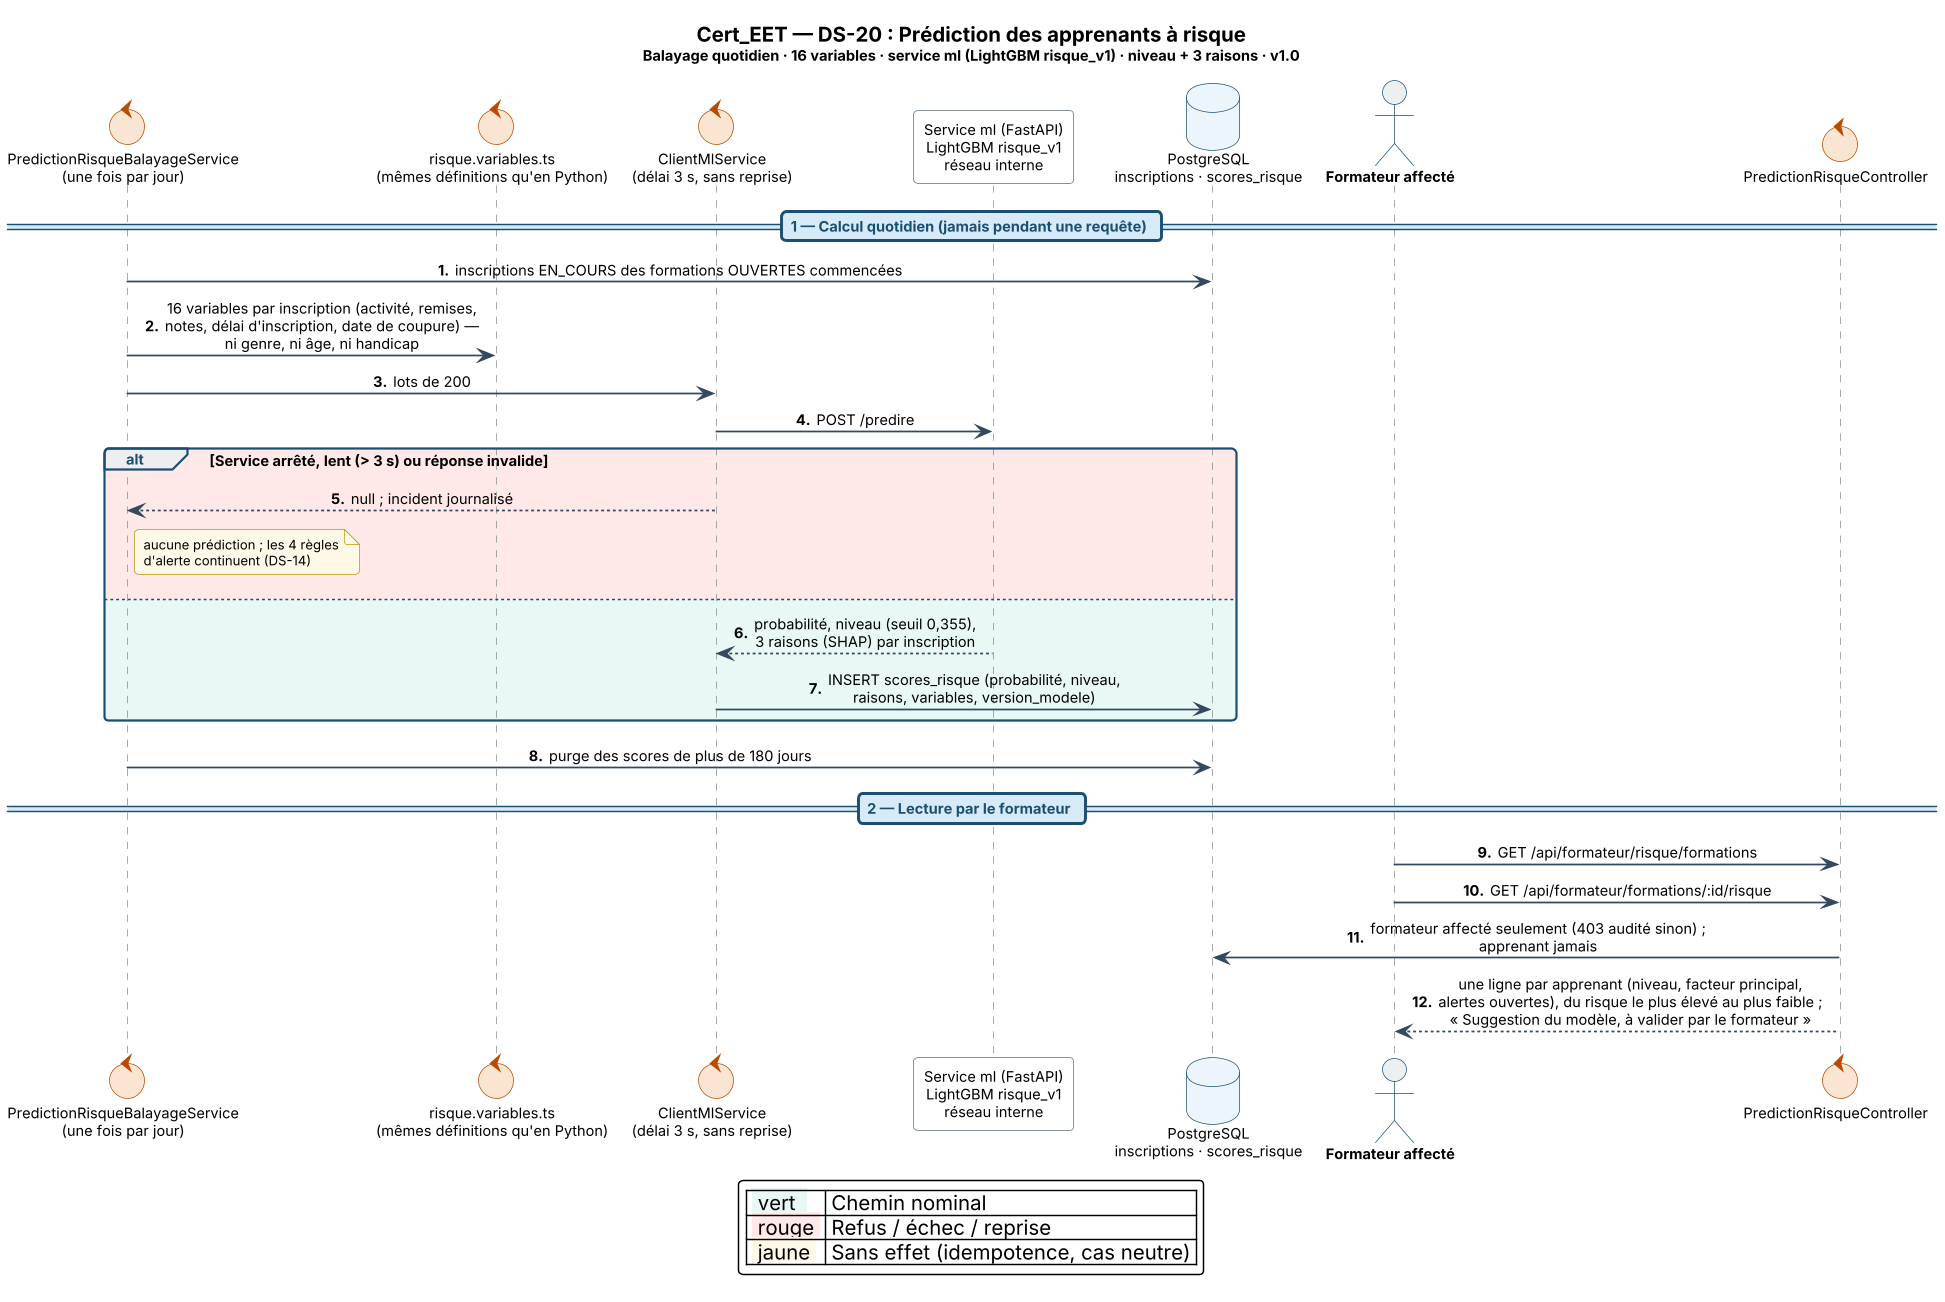

The diagram above was rendered by PlantUML. Its source (embedded in the PNG):
@startuml Cert_EET_DS20_Prediction_Risque
!include ../_style.puml
' =====================================================================
'  Projet    : Cert_EET
'  Diagramme : DS-20 — Prédiction des apprenants à risque
'  Acteur(s) : Système (balayage), Formateur affecté, Administrateur
'  Réf.      : F6 · IA prédictive (PR #107 → #112, journal 92) · docs/IA_PREDICTION_RISQUE.md
'  Auteur    : Iyed Omri — PFE ESPRIT 2026
'  Version   : 1.0 — 18/11/2026 : nouveau.
'  Source    : code de `main` = e7216f2 (PR #141) et engineering-log/
' =====================================================================
!pragma teoz true
autonumber "<b>0."
skinparam DefaultFontSize 10
skinparam sequenceMessageAlign center
skinparam responseMessageBelowArrow true
skinparam ParticipantPadding 18
skinparam LifeLineBorderThickness 1.0
skinparam participant {
  BackgroundColor #FFFFFF
  BorderColor #5D6D7E
}
skinparam actor {
  BackgroundColor #ECF0F1
  BorderColor #1B4F72
  FontStyle bold
}
skinparam database {
  BackgroundColor #EBF5FB
  BorderColor #1B4F72
}
skinparam collections {
  BackgroundColor #E8F8F5
  BorderColor #1E8449
}
skinparam control {
  BackgroundColor #FAE5D3
  BorderColor #BA4A00
}
skinparam entity {
  BackgroundColor #E8DAEF
  BorderColor #7D3C98
}
skinparam boundary {
  BackgroundColor #FDEDEC
  BorderColor #943126
}
skinparam note {
  BackgroundColor #FEF9E7
  BorderColor #B7950B
  FontSize 9
}
skinparam sequence {
  ArrowColor #34495E
  LifeLineBorderColor #7F8C8D
  LifeLineBackgroundColor #FDFEFE
  GroupBorderColor #1B4F72
  GroupHeaderFontColor #1B4F72
  GroupHeaderFontStyle bold
  DividerBorderColor #1B4F72
  DividerBackgroundColor #D6EAF8
  DividerFontColor #1B4F72
  DividerFontStyle bold
}

title <size:14><b>Cert_EET — DS-20 : Prédiction des apprenants à risque</b></size>\n<size:10>Balayage quotidien · 16 variables · service ml (LightGBM risque_v1) · niveau + 3 raisons · v1.0</size>

control     "PredictionRisqueBalayageService\n(une fois par jour)" as B
control     "risque.variables.ts\n(mêmes définitions qu'en Python)" as V
control     "ClientMlService\n(délai 3 s, sans reprise)" as CM
participant "Service ml (FastAPI)\nLightGBM risque_v1\nréseau interne" as ML
database    "PostgreSQL\ninscriptions · scores_risque" as DB
actor       "Formateur affecté" as F
control     "PredictionRisqueController" as C

== 1 — Calcul quotidien (jamais pendant une requête) ==
B -> DB : inscriptions EN_COURS des formations OUVERTES commencées
B -> V : 16 variables par inscription (activité, remises,\nnotes, délai d'inscription, date de coupure) —\nni genre, ni âge, ni handicap
B -> CM : lots de 200
CM -> ML : POST /predire
alt #FFE8E8 Service arrêté, lent (> 3 s) ou réponse invalide
  CM --> B : null ; incident journalisé
  note right of B : aucune prédiction ; les 4 règles\nd'alerte continuent (DS-14)
else #E8F8F5
  ML --> CM : probabilité, niveau (seuil 0,355),\n3 raisons (SHAP) par inscription
  CM -> DB : INSERT scores_risque (probabilité, niveau,\nraisons, variables, version_modele)
end
B -> DB : purge des scores de plus de 180 jours

== 2 — Lecture par le formateur ==
F -> C : GET /api/formateur/risque/formations
F -> C : GET /api/formateur/formations/:id/risque
C -> DB : formateur affecté seulement (403 audité sinon) ;\napprenant jamais
C --> F : une ligne par apprenant (niveau, facteur principal,\nalertes ouvertes), du risque le plus élevé au plus faible ;\n« Suggestion du modèle, à valider par le formateur »

legend bottom
  | <back:#E8F8F5> vert  </back> | Chemin nominal |
  | <back:#FFE8E8> rouge </back> | Refus / échec / reprise |
  | <back:#FEF9E7> jaune </back> | Sans effet (idempotence, cas neutre) |
endlegend
@enduml